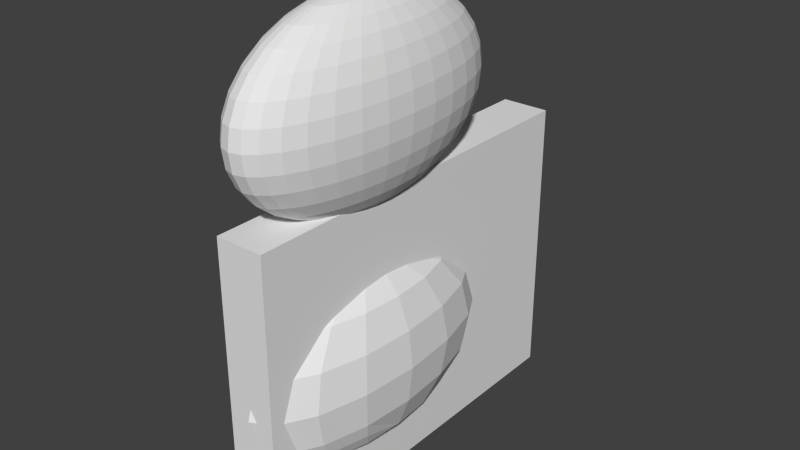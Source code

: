 # Source: animal_fish3.blend  (saved by Blender 2.66.0; exported with 4.5.12 LTS)
import bpy
from mathutils import Matrix  # noqa: F401  (used for matrix-valued properties, if any)

bpy.ops.wm.read_factory_settings(use_empty=True)
scene = bpy.context.scene
scene.name = 'Scene'

# ---- collections
col_collection_1 = bpy.data.collections.new('Collection 1'); scene.collection.children.link(col_collection_1)

# ---- world
world_world = bpy.data.worlds.new('World'); scene.world = world_world
world_world.color = (0.05088, 0.05088, 0.05088)
world_world.use_sun_shadow = False
world_world.sun_shadow_jitter_overblur = 0.0
world_world.cycles.sampling_method = 'MANUAL'
world_world.cycles.sample_map_resolution = 256

# ---- meshes
me_sphere_001 = bpy.data.meshes.new('Sphere.001')
me_sphere_001.from_pydata([(5.364e-07, 0.286, -4.464), (3.576e-07, 2.263, -3.6), (2.384e-07, 3.584, -2.307), (1.788e-07, 3.584, 0.7437), (-5.315e-08, -2.045, 3.204), (0.8613, -2.045, 2.901), (1.592, 2.263, -0.7816), (1.592, -2.045, 2.037), (0.7958, 3.156, -2.307), (2.079, -2.045, 0.7437), (0.609, 1.935, -3.6), (2.251, -2.045, -0.7816), (2.079, -2.045, -2.307), (1.921, 0.1085, 0.7437), (1.592, -2.045, -3.6), (1.47, -0.3971, 2.037), (0.8613, -2.045, -4.464), (5.498e-07, -2.045, -4.767), (0.7958, -1.154, -4.464), (0.7958, -2.937, 2.901), (1.47, 1.935, -2.307), (1.47, -3.693, 2.037), (0.8613, 3.584, -0.7816), (1.921, -4.199, 0.7437), (2.079, -4.376, -0.7816), (1.921, -4.199, -2.307), (2.079, 0.286, -0.7816), (1.729, -3.983, -2.996), (1.47, -3.693, -3.6), (0.7958, -2.937, -4.464), (0.609, -0.3971, 2.901), (0.609, -3.693, 2.901), (1.125, 1.001, -3.6), (1.125, -5.091, 2.037), (0.7958, 3.156, 0.7437), (1.47, -6.025, 0.7437), (0.3296, 0.1085, -4.464), (1.592, -6.353, -0.7816), (1.47, -6.025, -2.307), (1.921, 0.1085, -2.307), (1.323, -5.627, -2.996), (1.125, -5.091, -3.6), (0.609, -3.693, -4.464), (1.125, 1.001, 2.037), (0.3296, -4.199, 2.901), (0.609, -0.3971, -4.464), (0.609, -6.025, 2.037), (0.609, 1.935, 2.037), (0.7958, -7.246, 0.7437), (3.576e-07, 2.263, 2.037), (0.8613, -7.675, -0.7816), (0.7958, -7.246, -2.307), (1.47, -0.3971, -3.6), (0.7162, -6.726, -2.996), (0.609, -6.025, -3.6), (0.3296, -4.199, -4.464), (1.788e-07, 4.048, -0.7816), (3.954e-07, -4.376, 2.901), (3.283e-07, -6.353, 2.037), (0.3296, 0.1085, 2.901), (1.606e-07, -7.675, 0.7437), (4.172e-07, 0.286, 2.901), (1.942e-07, -8.138, -0.7816), (2.277e-07, -7.675, -2.307), (3.283e-07, -7.111, -2.996), (3.283e-07, -6.353, -3.6), (5.295e-07, -4.376, -4.464), (0.7958, -1.154, 2.901), (1.47, 1.935, 0.7437)], [], [(9, 7, 21, 23), (20, 6, 22, 8), (17, 45, 36), (68, 43, 47, 34), (7, 5, 67, 15), (43, 30, 59, 47), (12, 11, 24, 25), (22, 34, 3, 56), (18, 52, 32, 45), (17, 36, 0), (36, 10, 1, 0), (34, 47, 49, 3), (8, 22, 56, 2), (47, 59, 61, 49), (32, 20, 8, 10), (24, 23, 35, 37), (25, 24, 37, 38), (29, 28, 41, 42), (27, 25, 38, 40), (28, 27, 40, 41), (52, 39, 20, 32), (35, 33, 46, 48), (38, 37, 50, 51), (11, 9, 13, 26), (4, 61, 59), (40, 38, 51, 53), (17, 18, 45), (41, 40, 53, 54), (14, 12, 39, 52), (42, 41, 54, 55), (39, 26, 6, 20), (16, 14, 28, 29), (15, 67, 30, 43), (54, 53, 64, 65), (33, 31, 44, 46), (55, 54, 65, 66), (37, 35, 48, 50), (17, 16, 29), (50, 48, 60, 62), (51, 50, 62, 63), (14, 27, 28), (67, 4, 30), (17, 16, 18), (5, 4, 67), (13, 15, 43, 68), (6, 68, 34, 22), (11, 9, 23, 24), (21, 19, 31, 33), (48, 46, 58, 60), (10, 8, 2, 1), (17, 55, 66), (7, 5, 19, 21), (53, 51, 63, 64), (46, 44, 57, 58), (26, 13, 68, 6), (14, 12, 25, 27), (12, 11, 26, 39), (31, 4, 44), (23, 21, 33, 35), (17, 29, 42), (4, 57, 44), (19, 4, 31), (5, 4, 19), (9, 7, 15, 13), (17, 42, 55), (45, 32, 10, 36), (16, 14, 52, 18), (30, 4, 59)])
me_sphere_001.use_remesh_preserve_volume = False
me_sphere_001.use_remesh_preserve_attributes = False
me_sphere_001.use_mirror_vertex_groups = False
me_sphere_001.update()
me_sphere = bpy.data.meshes.new('Sphere')
me_sphere.from_pydata([(-0.4391, -2.044, 3.127), (-0.8613, -2.044, 2.901), (-1.25, -2.044, 2.532), (-1.592, -2.044, 2.037), (-1.871, -2.044, 1.433), (-2.079, -2.044, 0.7437), (-2.207, -2.044, -0.004007), (-2.251, -2.044, -0.7816), (-2.207, -2.044, -1.559), (-2.079, -2.044, -2.307), (-1.871, -2.044, -2.996), (-1.592, -2.044, -3.6), (-1.25, -2.044, -4.096), (-0.8613, -2.044, -4.464), (-0.4391, -2.044, -4.691), (-0.4307, -1.812, 3.127), (-0.8448, -1.589, 2.901), (-1.226, -1.384, 2.532), (-1.561, -1.203, 2.037), (-1.835, -1.056, 1.433), (-2.039, -0.9457, 0.7437), (-2.165, -0.878, -0.004007), (-2.207, -0.8552, -0.7816), (-2.165, -0.878, -1.559), (-2.039, -0.9457, -2.307), (-1.835, -1.056, -2.996), (-1.561, -1.203, -3.6), (-1.226, -1.384, -4.096), (-0.8448, -1.589, -4.464), (-0.4307, -1.812, -4.691), (-0.4057, -1.589, 3.127), (-0.7958, -1.152, 2.901), (-1.155, -0.7484, 2.532), (-1.47, -0.395, 2.037), (-1.729, -0.1049, 1.433), (-1.921, 0.1106, 0.7437), (-2.039, 0.2433, -0.004007), (-2.079, 0.2881, -0.7816), (-2.039, 0.2433, -1.559), (-1.921, 0.1106, -2.307), (-1.729, -0.1049, -2.996), (-1.47, -0.395, -3.6), (-1.155, -0.7484, -4.096), (-0.7958, -1.152, -4.464), (-0.4057, -1.589, -4.691), (-0.3651, -1.384, 3.127), (-0.7162, -0.7484, 2.901), (-1.04, -0.163, 2.532), (-1.323, 0.35, 2.037), (-1.556, 0.7711, 1.433), (-1.729, 1.084, 0.7437), (-1.835, 1.277, -0.004007), (-1.871, 1.342, -0.7816), (-1.835, 1.277, -1.559), (-1.729, 1.084, -2.307), (-1.556, 0.7711, -2.996), (-1.323, 0.35, -3.6), (-1.04, -0.163, -4.096), (-0.7162, -0.7484, -4.464), (-0.3651, -1.384, -4.691), (-0.3105, -1.203, 3.127), (-0.609, -0.395, 2.901), (-0.8842, 0.35, 2.532), (-1.125, 1.003, 2.037), (-1.323, 1.539, 1.433), (-1.47, 1.937, 0.7437), (-1.561, 2.182, -0.004007), (-1.592, 2.265, -0.7816), (-1.561, 2.182, -1.559), (-1.47, 1.937, -2.307), (-1.323, 1.539, -2.996), (-1.125, 1.003, -3.6), (-0.8842, 0.35, -4.096), (-0.609, -0.395, -4.464), (-0.3105, -1.203, -4.691), (-0.2439, -1.056, 3.127), (-0.4785, -0.1049, 2.901), (-0.6947, 0.7711, 2.532), (-0.8842, 1.539, 2.037), (-1.04, 2.169, 1.433), (-1.155, 2.637, 0.7437), (-1.226, 2.926, -0.004007), (-1.25, 3.023, -0.7816), (-1.226, 2.926, -1.559), (-1.155, 2.637, -2.307), (-1.04, 2.169, -2.996), (-0.8842, 1.539, -3.6), (-0.6947, 0.7711, -4.096), (-0.4785, -0.1049, -4.464), (-0.2439, -1.056, -4.691), (-0.168, -0.9457, 3.127), (-0.3296, 0.1106, 2.901), (-0.4785, 1.084, 2.532), (-0.609, 1.937, 2.037), (-0.7162, 2.637, 1.433), (-0.7958, 3.158, 0.7437), (-0.8448, 3.478, -0.004007), (-0.8613, 3.586, -0.7816), (-0.8448, 3.478, -1.559), (-0.7958, 3.158, -2.307), (-0.7162, 2.637, -2.996), (-0.609, 1.937, -3.6), (-0.4785, 1.084, -4.096), (-0.3296, 0.1106, -4.464), (-0.168, -0.9457, -4.691), (-0.08566, -0.878, 3.127), (-0.168, 0.2433, 2.901), (-0.2439, 1.277, 2.532), (-0.3105, 2.182, 2.037), (-0.3651, 2.926, 1.433), (-0.4057, 3.478, 0.7437), (-0.4307, 3.818, -0.004007), (-0.4391, 3.933, -0.7816), (-0.4307, 3.818, -1.559), (-0.4057, 3.478, -2.307), (-0.3651, 2.926, -2.996), (-0.3105, 2.182, -3.6), (-0.2439, 1.277, -4.096), (-0.168, 0.2433, -4.464), (-0.08566, -0.878, -4.691), (6.05e-07, -0.8552, 3.127), (6.469e-07, 0.2881, 2.901), (6.469e-07, 1.342, 2.532), (7.308e-07, 2.265, 2.037), (7.643e-07, 3.023, 1.433), (6.637e-07, 3.586, 0.7437), (8.985e-07, 3.933, -0.004007), (5.966e-07, 4.05, -0.7816), (8.985e-07, 3.933, -1.559), (5.966e-07, 3.586, -2.307), (7.643e-07, 3.023, -2.996), (7.308e-07, 2.265, -3.6), (7.14e-07, 1.342, -4.096), (6.302e-07, 0.2881, -4.464), (5.379e-07, -0.8552, -4.691), (0.08566, -0.878, 3.127), (0.168, 0.2433, 2.901), (0.2439, 1.277, 2.532), (0.3105, 2.182, 2.037), (0.3651, 2.926, 1.433), (0.4057, 3.478, 0.7437), (0.4307, 3.818, -0.004007), (0.4391, 3.933, -0.7816), (0.4307, 3.818, -1.559), (0.4057, 3.478, -2.307), (0.3651, 2.926, -2.996), (0.3105, 2.182, -3.6), (0.2439, 1.277, -4.096), (0.168, 0.2433, -4.464), (0.08566, -0.878, -4.691), (0.168, -0.9457, 3.127), (0.3296, 0.1106, 2.901), (0.4785, 1.084, 2.532), (0.609, 1.937, 2.037), (0.7162, 2.637, 1.433), (0.7958, 3.158, 0.7437), (0.8448, 3.478, -0.004007), (0.8613, 3.586, -0.7816), (0.8448, 3.478, -1.559), (0.7958, 3.158, -2.307), (0.7162, 2.637, -2.996), (0.609, 1.937, -3.6), (0.4785, 1.084, -4.096), (0.3296, 0.1106, -4.464), (0.168, -0.9457, -4.691), (0.2439, -1.056, 3.127), (0.4785, -0.1049, 2.901), (0.6947, 0.7711, 2.532), (0.8842, 1.539, 2.037), (1.04, 2.169, 1.433), (1.155, 2.637, 0.7437), (1.226, 2.926, -0.004007), (1.25, 3.023, -0.7816), (1.226, 2.926, -1.559), (1.155, 2.637, -2.307), (1.04, 2.169, -2.996), (0.8842, 1.539, -3.6), (0.6947, 0.7711, -4.096), (0.4785, -0.105, -4.464), (0.2439, -1.056, -4.691), (0.3105, -1.203, 3.127), (0.609, -0.395, 2.901), (0.8842, 0.35, 2.532), (1.125, 1.003, 2.037), (1.323, 1.539, 1.433), (1.47, 1.937, 0.7437), (1.561, 2.182, -0.004007), (1.592, 2.265, -0.7816), (1.561, 2.182, -1.559), (1.47, 1.937, -2.307), (1.323, 1.539, -2.996), (1.125, 1.003, -3.6), (0.8842, 0.35, -4.096), (0.609, -0.395, -4.464), (0.3105, -1.203, -4.691), (0.3651, -1.384, 3.127), (0.7162, -0.7484, 2.901), (1.04, -0.163, 2.532), (1.323, 0.35, 2.037), (1.556, 0.7711, 1.433), (1.729, 1.084, 0.7437), (1.835, 1.277, -0.004007), (1.871, 1.342, -0.7816), (1.835, 1.277, -1.559), (1.729, 1.084, -2.307), (1.556, 0.7711, -2.996), (1.323, 0.35, -3.6), (1.04, -0.163, -4.096), (0.7162, -0.7484, -4.464), (0.3651, -1.384, -4.691), (0.4057, -1.589, 3.127), (0.7958, -1.152, 2.901), (1.155, -0.7484, 2.532), (1.47, -0.395, 2.037), (1.729, -0.105, 1.433), (1.921, 0.1106, 0.7437), (2.039, 0.2433, -0.004007), (2.079, 0.2881, -0.7816), (2.039, 0.2433, -1.559), (1.921, 0.1106, -2.307), (1.729, -0.105, -2.996), (1.47, -0.395, -3.6), (1.155, -0.7484, -4.096), (0.7958, -1.152, -4.464), (0.4057, -1.589, -4.691), (0.4307, -1.812, 3.127), (0.8448, -1.589, 2.901), (1.226, -1.384, 2.532), (1.561, -1.203, 2.037), (1.835, -1.056, 1.433), (2.039, -0.9457, 0.7437), (2.165, -0.878, -0.004007), (2.207, -0.8552, -0.7816), (2.165, -0.878, -1.559), (2.039, -0.9457, -2.307), (1.835, -1.056, -2.996), (1.561, -1.203, -3.6), (1.226, -1.384, -4.096), (0.8448, -1.589, -4.464), (0.4307, -1.812, -4.691), (0.4391, -2.044, 3.127), (0.8613, -2.044, 2.901), (1.25, -2.044, 2.532), (1.592, -2.044, 2.037), (1.871, -2.044, 1.433), (2.079, -2.044, 0.7437), (2.207, -2.044, -0.004007), (2.251, -2.044, -0.7816), (2.207, -2.044, -1.559), (2.079, -2.044, -2.307), (1.871, -2.044, -2.996), (1.592, -2.044, -3.6), (1.25, -2.044, -4.096), (0.8613, -2.044, -4.464), (0.4391, -2.044, -4.691), (0.4307, -2.276, 3.127), (0.8448, -2.499, 2.901), (1.226, -2.705, 2.532), (1.561, -2.885, 2.037), (1.835, -3.033, 1.433), (2.039, -3.143, 0.7437), (2.165, -3.21, -0.004007), (2.207, -3.233, -0.7816), (2.165, -3.21, -1.559), (2.039, -3.143, -2.307), (1.835, -3.033, -2.996), (1.561, -2.885, -3.6), (1.226, -2.705, -4.096), (0.8448, -2.499, -4.464), (0.4307, -2.276, -4.691), (0.4057, -2.499, 3.127), (0.7958, -2.937, 2.901), (1.155, -3.34, 2.532), (1.47, -3.693, 2.037), (1.729, -3.983, 1.433), (1.921, -4.199, 0.7437), (2.039, -4.331, -0.004007), (2.079, -4.376, -0.7816), (2.039, -4.331, -1.559), (1.921, -4.199, -2.307), (1.729, -3.983, -2.996), (1.47, -3.693, -3.6), (1.155, -3.34, -4.096), (0.7958, -2.937, -4.464), (0.4057, -2.499, -4.691), (0.3651, -2.705, 3.127), (0.7162, -3.34, 2.901), (1.04, -3.925, 2.532), (1.323, -4.438, 2.037), (1.556, -4.859, 1.433), (1.729, -5.172, 0.7437), (1.835, -5.365, -0.004007), (1.871, -5.43, -0.7816), (1.835, -5.365, -1.559), (1.729, -5.172, -2.307), (1.556, -4.859, -2.996), (1.323, -4.438, -3.6), (1.04, -3.925, -4.096), (0.7162, -3.34, -4.464), (0.3651, -2.705, -4.691), (0.3105, -2.885, 3.127), (0.609, -3.693, 2.901), (0.8842, -4.438, 2.532), (1.125, -5.091, 2.037), (1.323, -5.627, 1.433), (1.47, -6.025, 0.7437), (1.561, -6.271, -0.004007), (1.592, -6.353, -0.7816), (1.561, -6.271, -1.559), (1.47, -6.025, -2.307), (1.323, -5.627, -2.996), (1.125, -5.091, -3.6), (0.8842, -4.438, -4.096), (0.609, -3.693, -4.464), (0.3105, -2.885, -4.691), (0.2439, -3.033, 3.127), (0.4785, -3.983, 2.901), (0.6947, -4.859, 2.532), (0.8842, -5.627, 2.037), (1.04, -6.257, 1.433), (1.155, -6.726, 0.7437), (1.226, -7.014, -0.004007), (1.25, -7.111, -0.7816), (1.226, -7.014, -1.559), (1.155, -6.726, -2.307), (1.04, -6.257, -2.996), (0.8842, -5.627, -3.6), (0.6947, -4.859, -4.096), (0.4785, -3.983, -4.464), (0.2439, -3.033, -4.691), (5.631e-07, -2.044, -4.767), (0.168, -3.143, 3.127), (0.3296, -4.199, 2.901), (0.4785, -5.172, 2.532), (0.609, -6.025, 2.037), (0.7162, -6.726, 1.433), (0.7958, -7.246, 0.7437), (0.8448, -7.566, -0.004007), (0.8613, -7.675, -0.7816), (0.8448, -7.566, -1.559), (0.7958, -7.246, -2.307), (0.7162, -6.726, -2.996), (0.609, -6.025, -3.6), (0.4785, -5.172, -4.096), (0.3296, -4.199, -4.464), (0.168, -3.143, -4.691), (0.08566, -3.21, 3.127), (0.168, -4.331, 2.901), (0.2439, -5.365, 2.532), (0.3105, -6.271, 2.037), (0.3651, -7.014, 1.433), (0.4057, -7.566, 0.7437), (0.4307, -7.906, -0.004007), (0.4391, -8.021, -0.7816), (0.4307, -7.906, -1.559), (0.4057, -7.566, -2.307), (0.3651, -7.014, -2.996), (0.3105, -6.271, -3.6), (0.2439, -5.365, -4.096), (0.168, -4.331, -4.464), (0.08566, -3.21, -4.691), (4.541e-07, -3.233, 3.127), (3.954e-07, -4.376, 2.901), (3.451e-07, -5.43, 2.532), (3.283e-07, -6.353, 2.037), (3.283e-07, -7.111, 1.433), (1.606e-07, -7.675, 0.7437), (6e-08, -8.021, -0.004007), (1.942e-07, -8.138, -0.7816), (6e-08, -8.021, -1.559), (2.277e-07, -7.675, -2.307), (3.283e-07, -7.111, -2.996), (3.283e-07, -6.353, -3.6), (3.115e-07, -5.43, -4.096), (5.295e-07, -4.376, -4.464), (5.379e-07, -3.233, -4.691), (-0.08566, -3.21, 3.127), (-0.168, -4.331, 2.901), (-0.2439, -5.365, 2.532), (-0.3105, -6.271, 2.037), (-0.3651, -7.014, 1.433), (-0.4057, -7.566, 0.7437), (-0.4307, -7.906, -0.004007), (-0.4391, -8.021, -0.7816), (-0.4307, -7.906, -1.559), (-0.4057, -7.566, -2.307), (-0.3651, -7.014, -2.996), (-0.3105, -6.271, -3.6), (-0.2439, -5.365, -4.096), (-0.168, -4.331, -4.464), (-0.08566, -3.21, -4.691), (-0.168, -3.143, 3.127), (-0.3296, -4.199, 2.901), (-0.4785, -5.172, 2.532), (-0.609, -6.025, 2.037), (-0.7162, -6.726, 1.433), (-0.7958, -7.246, 0.7437), (-0.8448, -7.566, -0.004007), (-0.8613, -7.675, -0.7816), (-0.8448, -7.566, -1.559), (-0.7958, -7.246, -2.307), (-0.7162, -6.726, -2.996), (-0.609, -6.025, -3.6), (-0.4785, -5.172, -4.096), (-0.3296, -4.199, -4.464), (-0.168, -3.143, -4.691), (-0.2439, -3.033, 3.127), (-0.4785, -3.983, 2.901), (-0.6947, -4.859, 2.532), (-0.8842, -5.627, 2.037), (-1.04, -6.257, 1.433), (-1.155, -6.726, 0.7437), (-1.226, -7.014, -0.004007), (-1.25, -7.111, -0.7816), (-1.226, -7.014, -1.559), (-1.155, -6.726, -2.307), (-1.04, -6.257, -2.996), (-0.8842, -5.627, -3.6), (-0.6947, -4.859, -4.096), (-0.4785, -3.983, -4.464), (-0.2439, -3.033, -4.691), (-0.3105, -2.885, 3.127), (-0.609, -3.693, 2.901), (-0.8842, -4.438, 2.532), (-1.125, -5.091, 2.037), (-1.323, -5.627, 1.433), (-1.47, -6.025, 0.7437), (-1.561, -6.271, -0.004007), (-1.592, -6.353, -0.7816), (-1.561, -6.271, -1.559), (-1.47, -6.025, -2.307), (-1.323, -5.627, -2.996), (-1.125, -5.091, -3.6), (-0.8842, -4.438, -4.096), (-0.609, -3.693, -4.464), (-0.3105, -2.885, -4.691), (-4.67e-08, -2.044, 3.204), (-0.3651, -2.705, 3.127), (-0.7162, -3.34, 2.901), (-1.04, -3.925, 2.532), (-1.323, -4.438, 2.037), (-1.556, -4.859, 1.433), (-1.729, -5.172, 0.7437), (-1.835, -5.365, -0.004007), (-1.871, -5.43, -0.7816), (-1.835, -5.365, -1.559), (-1.729, -5.172, -2.307), (-1.556, -4.859, -2.996), (-1.323, -4.438, -3.6), (-1.04, -3.925, -4.096), (-0.7162, -3.34, -4.464), (-0.3651, -2.705, -4.691), (-0.4057, -2.499, 3.127), (-0.7958, -2.937, 2.901), (-1.155, -3.34, 2.532), (-1.47, -3.693, 2.037), (-1.729, -3.983, 1.433), (-1.921, -4.199, 0.7437), (-2.039, -4.331, -0.004007), (-2.079, -4.376, -0.7816), (-2.039, -4.331, -1.559), (-1.921, -4.199, -2.307), (-1.729, -3.983, -2.996), (-1.47, -3.693, -3.6), (-1.155, -3.34, -4.096), (-0.7958, -2.937, -4.464), (-0.4057, -2.499, -4.691), (-0.4307, -2.276, 3.127), (-0.8448, -2.499, 2.901), (-1.226, -2.705, 2.532), (-1.561, -2.885, 2.037), (-1.835, -3.033, 1.433), (-2.039, -3.143, 0.7437), (-2.165, -3.21, -0.004007), (-2.207, -3.233, -0.7816), (-2.165, -3.21, -1.559), (-2.039, -3.143, -2.307), (-1.835, -3.033, -2.996), (-1.561, -2.885, -3.6), (-1.226, -2.705, -4.096), (-0.8448, -2.499, -4.464), (-0.4307, -2.276, -4.691)], [], [(10, 9, 24, 25), (4, 3, 18, 19), (11, 10, 25, 26), (5, 4, 19, 20), (12, 11, 26, 27), (6, 5, 20, 21), (13, 12, 27, 28), (7, 6, 21, 22), (1, 0, 15, 16), (14, 13, 28, 29), (8, 7, 22, 23), (2, 1, 16, 17), (9, 8, 23, 24), (3, 2, 17, 18), (27, 26, 41, 42), (21, 20, 35, 36), (28, 27, 42, 43), (22, 21, 36, 37), (16, 15, 30, 31), (29, 28, 43, 44), (23, 22, 37, 38), (17, 16, 31, 32), (24, 23, 38, 39), (18, 17, 32, 33), (25, 24, 39, 40), (19, 18, 33, 34), (26, 25, 40, 41), (20, 19, 34, 35), (40, 39, 54, 55), (34, 33, 48, 49), (41, 40, 55, 56), (35, 34, 49, 50), (42, 41, 56, 57), (36, 35, 50, 51), (43, 42, 57, 58), (37, 36, 51, 52), (31, 30, 45, 46), (44, 43, 58, 59), (38, 37, 52, 53), (32, 31, 46, 47), (39, 38, 53, 54), (33, 32, 47, 48), (59, 58, 73, 74), (53, 52, 67, 68), (47, 46, 61, 62), (54, 53, 68, 69), (48, 47, 62, 63), (55, 54, 69, 70), (49, 48, 63, 64), (56, 55, 70, 71), (50, 49, 64, 65), (57, 56, 71, 72), (51, 50, 65, 66), (58, 57, 72, 73), (52, 51, 66, 67), (46, 45, 60, 61), (72, 71, 86, 87), (66, 65, 80, 81), (73, 72, 87, 88), (67, 66, 81, 82), (61, 60, 75, 76), (74, 73, 88, 89), (68, 67, 82, 83), (62, 61, 76, 77), (69, 68, 83, 84), (63, 62, 77, 78), (70, 69, 84, 85), (64, 63, 78, 79), (71, 70, 85, 86), (65, 64, 79, 80), (85, 84, 99, 100), (79, 78, 93, 94), (86, 85, 100, 101), (80, 79, 94, 95), (87, 86, 101, 102), (81, 80, 95, 96), (88, 87, 102, 103), (82, 81, 96, 97), (76, 75, 90, 91), (89, 88, 103, 104), (83, 82, 97, 98), (77, 76, 91, 92), (84, 83, 98, 99), (78, 77, 92, 93), (104, 103, 118, 119), (98, 97, 112, 113), (92, 91, 106, 107), (99, 98, 113, 114), (93, 92, 107, 108), (100, 99, 114, 115), (94, 93, 108, 109), (101, 100, 115, 116), (95, 94, 109, 110), (102, 101, 116, 117), (96, 95, 110, 111), (103, 102, 117, 118), (97, 96, 111, 112), (91, 90, 105, 106), (117, 116, 131, 132), (111, 110, 125, 126), (118, 117, 132, 133), (112, 111, 126, 127), (106, 105, 120, 121), (119, 118, 133, 134), (113, 112, 127, 128), (107, 106, 121, 122), (114, 113, 128, 129), (108, 107, 122, 123), (115, 114, 129, 130), (109, 108, 123, 124), (116, 115, 130, 131), (110, 109, 124, 125), (123, 122, 137, 138), (130, 129, 144, 145), (124, 123, 138, 139), (131, 130, 145, 146), (125, 124, 139, 140), (132, 131, 146, 147), (126, 125, 140, 141), (133, 132, 147, 148), (127, 126, 141, 142), (121, 120, 135, 136), (134, 133, 148, 149), (128, 127, 142, 143), (122, 121, 136, 137), (129, 128, 143, 144), (142, 141, 156, 157), (136, 135, 150, 151), (149, 148, 163, 164), (143, 142, 157, 158), (137, 136, 151, 152), (144, 143, 158, 159), (138, 137, 152, 153), (145, 144, 159, 160), (139, 138, 153, 154), (146, 145, 160, 161), (140, 139, 154, 155), (147, 146, 161, 162), (141, 140, 155, 156), (148, 147, 162, 163), (161, 160, 175, 176), (155, 154, 169, 170), (162, 161, 176, 177), (156, 155, 170, 171), (163, 162, 177, 178), (157, 156, 171, 172), (151, 150, 165, 166), (164, 163, 178, 179), (158, 157, 172, 173), (152, 151, 166, 167), (159, 158, 173, 174), (153, 152, 167, 168), (160, 159, 174, 175), (154, 153, 168, 169), (174, 173, 188, 189), (168, 167, 182, 183), (175, 174, 189, 190), (169, 168, 183, 184), (176, 175, 190, 191), (170, 169, 184, 185), (177, 176, 191, 192), (171, 170, 185, 186), (178, 177, 192, 193), (172, 171, 186, 187), (166, 165, 180, 181), (179, 178, 193, 194), (173, 172, 187, 188), (167, 166, 181, 182), (193, 192, 207, 208), (187, 186, 201, 202), (181, 180, 195, 196), (194, 193, 208, 209), (188, 187, 202, 203), (182, 181, 196, 197), (189, 188, 203, 204), (183, 182, 197, 198), (190, 189, 204, 205), (184, 183, 198, 199), (191, 190, 205, 206), (185, 184, 199, 200), (192, 191, 206, 207), (186, 185, 200, 201), (206, 205, 220, 221), (200, 199, 214, 215), (207, 206, 221, 222), (201, 200, 215, 216), (208, 207, 222, 223), (202, 201, 216, 217), (196, 195, 210, 211), (209, 208, 223, 224), (203, 202, 217, 218), (197, 196, 211, 212), (204, 203, 218, 219), (198, 197, 212, 213), (205, 204, 219, 220), (199, 198, 213, 214), (219, 218, 233, 234), (213, 212, 227, 228), (220, 219, 234, 235), (214, 213, 228, 229), (221, 220, 235, 236), (215, 214, 229, 230), (222, 221, 236, 237), (216, 215, 230, 231), (223, 222, 237, 238), (217, 216, 231, 232), (211, 210, 225, 226), (224, 223, 238, 239), (218, 217, 232, 233), (212, 211, 226, 227), (238, 237, 252, 253), (232, 231, 246, 247), (226, 225, 240, 241), (239, 238, 253, 254), (233, 232, 247, 248), (227, 226, 241, 242), (234, 233, 248, 249), (228, 227, 242, 243), (235, 234, 249, 250), (229, 228, 243, 244), (236, 235, 250, 251), (230, 229, 244, 245), (237, 236, 251, 252), (231, 230, 245, 246), (251, 250, 265, 266), (245, 244, 259, 260), (252, 251, 266, 267), (246, 245, 260, 261), (253, 252, 267, 268), (247, 246, 261, 262), (241, 240, 255, 256), (254, 253, 268, 269), (248, 247, 262, 263), (242, 241, 256, 257), (249, 248, 263, 264), (243, 242, 257, 258), (250, 249, 264, 265), (244, 243, 258, 259), (257, 256, 271, 272), (264, 263, 278, 279), (258, 257, 272, 273), (265, 264, 279, 280), (259, 258, 273, 274), (266, 265, 280, 281), (260, 259, 274, 275), (267, 266, 281, 282), (261, 260, 275, 276), (268, 267, 282, 283), (262, 261, 276, 277), (256, 255, 270, 271), (269, 268, 283, 284), (263, 262, 277, 278), (276, 275, 290, 291), (283, 282, 297, 298), (277, 276, 291, 292), (271, 270, 285, 286), (284, 283, 298, 299), (278, 277, 292, 293), (272, 271, 286, 287), (279, 278, 293, 294), (273, 272, 287, 288), (280, 279, 294, 295), (274, 273, 288, 289), (281, 280, 295, 296), (275, 274, 289, 290), (282, 281, 296, 297), (295, 294, 309, 310), (289, 288, 303, 304), (296, 295, 310, 311), (290, 289, 304, 305), (297, 296, 311, 312), (291, 290, 305, 306), (298, 297, 312, 313), (292, 291, 306, 307), (286, 285, 300, 301), (299, 298, 313, 314), (293, 292, 307, 308), (287, 286, 301, 302), (294, 293, 308, 309), (288, 287, 302, 303), (314, 313, 328, 329), (308, 307, 322, 323), (302, 301, 316, 317), (309, 308, 323, 324), (303, 302, 317, 318), (310, 309, 324, 325), (304, 303, 318, 319), (311, 310, 325, 326), (305, 304, 319, 320), (312, 311, 326, 327), (306, 305, 320, 321), (313, 312, 327, 328), (307, 306, 321, 322), (301, 300, 315, 316), (327, 326, 342, 343), (321, 320, 336, 337), (328, 327, 343, 344), (322, 321, 337, 338), (316, 315, 331, 332), (329, 328, 344, 345), (323, 322, 338, 339), (317, 316, 332, 333), (324, 323, 339, 340), (318, 317, 333, 334), (325, 324, 340, 341), (319, 318, 334, 335), (326, 325, 341, 342), (320, 319, 335, 336), (341, 340, 355, 356), (335, 334, 349, 350), (342, 341, 356, 357), (336, 335, 350, 351), (343, 342, 357, 358), (337, 336, 351, 352), (344, 343, 358, 359), (338, 337, 352, 353), (332, 331, 346, 347), (345, 344, 359, 360), (339, 338, 353, 354), (333, 332, 347, 348), (340, 339, 354, 355), (334, 333, 348, 349), (360, 359, 374, 375), (354, 353, 368, 369), (348, 347, 362, 363), (355, 354, 369, 370), (349, 348, 363, 364), (356, 355, 370, 371), (350, 349, 364, 365), (357, 356, 371, 372), (351, 350, 365, 366), (358, 357, 372, 373), (352, 351, 366, 367), (359, 358, 373, 374), (353, 352, 367, 368), (347, 346, 361, 362), (373, 372, 387, 388), (367, 366, 381, 382), (374, 373, 388, 389), (368, 367, 382, 383), (362, 361, 376, 377), (375, 374, 389, 390), (369, 368, 383, 384), (363, 362, 377, 378), (370, 369, 384, 385), (364, 363, 378, 379), (371, 370, 385, 386), (365, 364, 379, 380), (372, 371, 386, 387), (366, 365, 380, 381), (386, 385, 400, 401), (380, 379, 394, 395), (387, 386, 401, 402), (381, 380, 395, 396), (388, 387, 402, 403), (382, 381, 396, 397), (389, 388, 403, 404), (383, 382, 397, 398), (377, 376, 391, 392), (390, 389, 404, 405), (384, 383, 398, 399), (378, 377, 392, 393), (385, 384, 399, 400), (379, 378, 393, 394), (392, 391, 406, 407), (405, 404, 419, 420), (399, 398, 413, 414), (393, 392, 407, 408), (400, 399, 414, 415), (394, 393, 408, 409), (401, 400, 415, 416), (395, 394, 409, 410), (402, 401, 416, 417), (396, 395, 410, 411), (403, 402, 417, 418), (397, 396, 411, 412), (404, 403, 418, 419), (398, 397, 412, 413), (411, 410, 425, 426), (418, 417, 432, 433), (412, 411, 426, 427), (419, 418, 433, 434), (413, 412, 427, 428), (407, 406, 421, 422), (420, 419, 434, 435), (414, 413, 428, 429), (408, 407, 422, 423), (415, 414, 429, 430), (409, 408, 423, 424), (416, 415, 430, 431), (410, 409, 424, 425), (417, 416, 431, 432), (430, 429, 445, 446), (424, 423, 439, 440), (431, 430, 446, 447), (425, 424, 440, 441), (432, 431, 447, 448), (426, 425, 441, 442), (433, 432, 448, 449), (427, 426, 442, 443), (434, 433, 449, 450), (428, 427, 443, 444), (422, 421, 437, 438), (435, 434, 450, 451), (429, 428, 444, 445), (423, 422, 438, 439), (450, 449, 464, 465), (444, 443, 458, 459), (438, 437, 452, 453), (451, 450, 465, 466), (445, 444, 459, 460), (439, 438, 453, 454), (446, 445, 460, 461), (440, 439, 454, 455), (447, 446, 461, 462), (441, 440, 455, 456), (448, 447, 462, 463), (442, 441, 456, 457), (449, 448, 463, 464), (443, 442, 457, 458), (463, 462, 477, 478), (457, 456, 471, 472), (464, 463, 478, 479), (458, 457, 472, 473), (465, 464, 479, 480), (459, 458, 473, 474), (453, 452, 467, 468), (466, 465, 480, 481), (460, 459, 474, 475), (454, 453, 468, 469), (461, 460, 475, 476), (455, 454, 469, 470), (462, 461, 476, 477), (456, 455, 470, 471), (0, 436, 15), (330, 14, 29), (15, 436, 30), (330, 29, 44), (30, 436, 45), (330, 44, 59), (330, 59, 74), (45, 436, 60), (60, 436, 75), (330, 74, 89), (75, 436, 90), (330, 89, 104), (330, 104, 119), (90, 436, 105), (105, 436, 120), (330, 119, 134), (120, 436, 135), (330, 134, 149), (330, 149, 164), (135, 436, 150), (150, 436, 165), (330, 164, 179), (330, 179, 194), (165, 436, 180), (330, 194, 209), (180, 436, 195), (195, 436, 210), (330, 209, 224), (330, 224, 239), (210, 436, 225), (330, 239, 254), (225, 436, 240), (240, 436, 255), (330, 254, 269), (330, 269, 284), (255, 436, 270), (270, 436, 285), (330, 284, 299), (285, 436, 300), (330, 299, 314), (330, 314, 329), (300, 436, 315), (315, 436, 331), (330, 329, 345), (331, 436, 346), (330, 345, 360), (330, 360, 375), (346, 436, 361), (361, 436, 376), (330, 375, 390), (376, 436, 391), (330, 390, 405), (330, 405, 420), (391, 436, 406), (406, 436, 421), (330, 420, 435), (421, 436, 437), (330, 435, 451), (330, 451, 466), (437, 436, 452), (452, 436, 467), (330, 466, 481), (330, 481, 14), (476, 475, 8, 9), (470, 469, 2, 3), (477, 476, 9, 10), (471, 470, 3, 4), (478, 477, 10, 11), (472, 471, 4, 5), (479, 478, 11, 12), (473, 472, 5, 6), (467, 436, 0), (480, 479, 12, 13), (474, 473, 6, 7), (468, 467, 0, 1), (481, 480, 13, 14), (475, 474, 7, 8), (469, 468, 1, 2)])
me_sphere.use_remesh_preserve_volume = False
me_sphere.use_remesh_preserve_attributes = False
me_sphere.use_mirror_vertex_groups = False
me_sphere.update()
me_cube = bpy.data.meshes.new('Cube')
me_cube.from_pydata([(-1.0, -8.0, -6.0), (-1.0, 8.0, -6.0), (1.0, 8.0, -6.0), (1.0, -8.0, -6.0), (-1.0, -8.0, 6.0), (-1.0, 8.0, 6.0), (1.0, 8.0, 6.0), (1.0, -8.0, 6.0)], [], [(4, 5, 1, 0), (5, 6, 2, 1), (6, 7, 3, 2), (7, 4, 0, 3), (0, 1, 2, 3), (7, 6, 5, 4)])
me_cube.use_remesh_preserve_volume = False
me_cube.use_remesh_preserve_attributes = False
me_cube.use_mirror_vertex_groups = False
me_cube.update()

# ---- objects
ob_sphere_001 = bpy.data.objects.new('Sphere.001', me_sphere_001)
ob_sphere = bpy.data.objects.new('Sphere', me_sphere)
ob_cube = bpy.data.objects.new('Cube', me_cube)

# ---- transforms, parenting, visibility, modifiers, constraints
ob_sphere_001.location = (0.0, 0.0, 0.0)
ob_sphere_001.lineart.crease_threshold = 0.0
ob_sphere.location = (0.0, 0.0, 10.0)
ob_sphere.lineart.crease_threshold = 0.0
ob_cube.location = (0.0, 0.0, 0.0)
ob_cube.lineart.crease_threshold = 0.0

# ---- collection membership
col_collection_1.objects.link(ob_sphere_001)
col_collection_1.objects.link(ob_sphere)
col_collection_1.objects.link(ob_cube)

# ---- scene / render settings (as saved in the file)
scene.frame_start = 1; scene.frame_end = 250; scene.frame_set(35)
scene.render.engine = 'BLENDER_EEVEE_NEXT'
scene.render.image_settings.color_mode = 'RGB'
scene.render.image_settings.compression = 90
scene.render.resolution_percentage = 50
scene.render.dither_intensity = 0.0
scene.render.bake_margin = 2
scene.render.bake_bias = 0.0
scene.cycles.use_denoising = False
scene.cycles.samples = 10
scene.cycles.sampling_pattern = 'TABULATED_SOBOL'
scene.cycles.light_sampling_threshold = 0.0
scene.cycles.use_adaptive_sampling = False
scene.cycles.use_light_tree = False
scene.cycles.blur_glossy = 0.0
scene.cycles.volume_bounces = 1
scene.cycles.pixel_filter_type = 'GAUSSIAN'
scene.cycles.sample_clamp_indirect = 0.0
scene.view_settings.view_transform = 'Standard'
bpy.context.view_layer.update()

# ---- added for rendering (the .blend has no active camera and no usable light): camera, sun
cam_auto = bpy.data.cameras.new('AutoCamera')
cam_auto.lens = 50.0
cam_auto.sensor_width = 36.0
cam_auto.clip_end = 1000.0
ob_auto_camera = bpy.data.objects.new('AutoCamera', cam_auto)
scene.collection.objects.link(ob_auto_camera)
ob_auto_camera.location = (23.5798, -28.3649, 22.4658)
ob_auto_camera.rotation_euler = (1.09748, -7.21219e-08, 0.694738)
scene.camera = ob_auto_camera
light_auto_sun = bpy.data.lights.new('AutoSun', 'SUN')
light_auto_sun.energy = 3.0
light_auto_sun.angle = 0.0523599
ob_auto_sun = bpy.data.objects.new('AutoSun', light_auto_sun)
scene.collection.objects.link(ob_auto_sun)
ob_auto_sun.rotation_euler = (0.872665, 0.174533, 0.523599)
bpy.context.view_layer.update()
